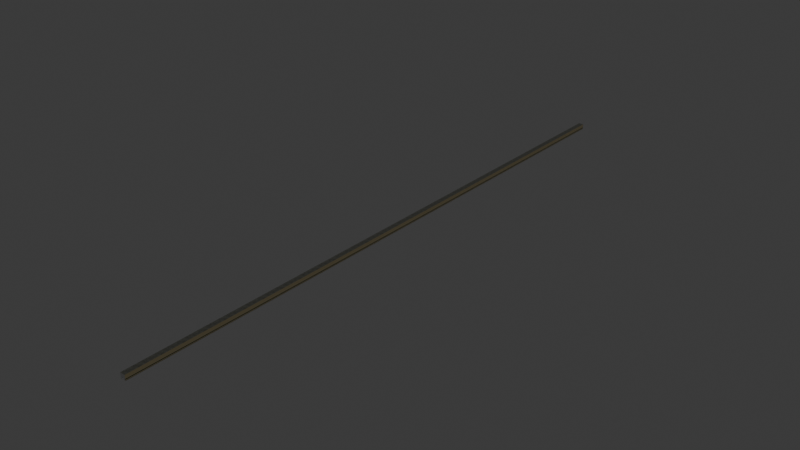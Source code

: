 # Source: Level3.blend  (saved by Blender 4.0.36; exported with 4.5.12 LTS)
import bpy
from mathutils import Matrix  # noqa: F401  (used for matrix-valued properties, if any)

bpy.ops.wm.read_factory_settings(use_empty=True)
scene = bpy.context.scene
scene.name = 'Scene'

# ---- collections
col_collection = bpy.data.collections.new('Collection'); scene.collection.children.link(col_collection)

# ---- materials (node trees are filled in below, after node groups)
mat_door = bpy.data.materials.new('door')
mat_door.use_transparent_shadow = False
mat_metal = bpy.data.materials.new('Metal')
mat_metal.use_transparent_shadow = False
mat_door_window = bpy.data.materials.new('door window')
mat_door_window.use_transparent_shadow = False
mat_walls = bpy.data.materials.new('walls')
mat_walls.use_transparent_shadow = False
mat_ceiling = bpy.data.materials.new('ceiling')
mat_ceiling.use_transparent_shadow = False
mat_floor = bpy.data.materials.new('floor')
mat_floor.use_transparent_shadow = False

# ---- node groups
ng_auto_smooth = bpy.data.node_groups.new('Auto Smooth', 'GeometryNodeTree')
_s = ng_auto_smooth.interface.new_socket(name='Geometry', in_out='OUTPUT', socket_type='NodeSocketGeometry')
_s = ng_auto_smooth.interface.new_socket(name='Geometry', in_out='INPUT', socket_type='NodeSocketGeometry')
_s = ng_auto_smooth.interface.new_socket(name='Angle', in_out='INPUT', socket_type='NodeSocketFloat')
_s.subtype = 'ANGLE'
_s.min_value = 0.0
_s.max_value = 3.142
ng_auto_smooth.is_modifier = True
_N = ng_auto_smooth.nodes; _L = ng_auto_smooth.links
n0 = _N.new('NodeGroupOutput'); n0.name = 'Group Output'; n0.location = (480, -100)
n1 = _N.new('NodeGroupInput'); n1.name = 'Group Input'; n1.location = (-420, -300)
n2 = _N.new('NodeGroupInput'); n2.name = 'Group Input.001'; n2.location = (-60, -100)
n3 = _N.new('GeometryNodeSetShadeSmooth'); n3.name = 'Set Shade Smooth'; n3.location = (120, -100)
n3.domain = 'EDGE'
n4 = _N.new('GeometryNodeSetShadeSmooth'); n4.name = 'Set Shade Smooth.001'; n4.location = (300, -100)
n5 = _N.new('GeometryNodeInputMeshEdgeAngle'); n5.name = 'Edge Angle'; n5.location = (-420, -220)
n6 = _N.new('GeometryNodeInputEdgeSmooth'); n6.name = 'Is Edge Smooth'; n6.location = (-60, -160)
n7 = _N.new('GeometryNodeInputShadeSmooth'); n7.name = 'Is Face Smooth'; n7.location = (-240, -340)
n8 = _N.new('FunctionNodeBooleanMath'); n8.name = 'Boolean Math'; n8.location = (-60, -220)
n9 = _N.new('FunctionNodeCompare'); n9.name = 'Compare'; n9.location = (-240, -180)
n9.operation = 'LESS_EQUAL'
_L.new(n5.outputs[0], n9.inputs[0])
_L.new(n4.outputs[0], n0.inputs[0])
_L.new(n1.outputs[1], n9.inputs[1])
_L.new(n9.outputs[0], n8.inputs[0])
_L.new(n7.outputs[0], n8.inputs[1])
_L.new(n2.outputs[0], n3.inputs[0])
_L.new(n6.outputs[0], n3.inputs[1])
_L.new(n3.outputs[0], n4.inputs[0])
_L.new(n8.outputs[0], n3.inputs[2])
n0.is_active_output = True

# ---- material node trees
mat_door.use_nodes = True; mat_door.node_tree.nodes.clear()
_N = mat_door.node_tree.nodes; _L = mat_door.node_tree.links
n0 = _N.new('ShaderNodeBsdfPrincipled'); n0.name = 'Principled BSDF'; n0.location = (10, 300)
n0.inputs[0].default_value = (1.0, 1.0, 1.0, 1.0)
n0.inputs[2].default_value = 0.1836
n0.inputs[3].default_value = 1.45
n1 = _N.new('ShaderNodeOutputMaterial'); n1.name = 'Material Output'; n1.location = (300, 300)
_L.new(n0.outputs[0], n1.inputs[0])
n1.is_active_output = True
mat_metal.use_nodes = True; mat_metal.node_tree.nodes.clear()
_N = mat_metal.node_tree.nodes; _L = mat_metal.node_tree.links
n0 = _N.new('ShaderNodeOutputMaterial'); n0.name = 'Material Output'; n0.location = (300, 300)
n1 = _N.new('ShaderNodeMapping'); n1.name = 'Mapping'; n1.location = (-971, 195)
n1.inputs[3].default_value = (1.0, 2.7, 1.0)
n2 = _N.new('ShaderNodeTexCoord'); n2.name = 'Texture Coordinate'; n2.location = (-1151, 195)
n3 = _N.new('ShaderNodeTexNoise'); n3.name = 'Noise Texture'; n3.location = (-791, 235)
n3.inputs[2].default_value = 9.3
n4 = _N.new('ShaderNodeBsdfPrincipled'); n4.name = 'Principled BSDF'; n4.location = (10, 300)
n4.inputs[3].default_value = 1.45
n5 = _N.new('ShaderNodeValToRGB'); n5.name = 'Color Ramp.001'; n5.location = (-464, 198)
while len(n5.color_ramp.elements) > 1: n5.color_ramp.elements.remove(n5.color_ramp.elements[-1])
n5.color_ramp.elements[0].position = 0.1527; n5.color_ramp.elements[0].color = (0.6548, 0.6548, 0.6548, 1.0)
_e = n5.color_ramp.elements.new(0.4945); _e.color = (0.6876, 0.6876, 0.6876, 1.0)
n6 = _N.new('ShaderNodeValToRGB'); n6.name = 'Color Ramp'; n6.location = (-471, 417)
n6.label = 'tool tray'
while len(n6.color_ramp.elements) > 1: n6.color_ramp.elements.remove(n6.color_ramp.elements[-1])
n6.color_ramp.elements[0].position = 0.1527; n6.color_ramp.elements[0].color = (0.894, 0.894, 0.894, 1.0)
_e = n6.color_ramp.elements.new(0.4945); _e.color = (1.0, 1.0, 1.0, 1.0)
_L.new(n1.outputs[0], n3.inputs[0])
_L.new(n2.outputs[2], n1.inputs[0])
_L.new(n3.outputs[0], n6.inputs[0])
_L.new(n6.outputs[0], n4.inputs[0])
_L.new(n3.outputs[0], n5.inputs[0])
_L.new(n5.outputs[0], n4.inputs[2])
_L.new(n6.outputs[0], n4.inputs[1])
_L.new(n4.outputs[0], n0.inputs[0])
n0.is_active_output = True
mat_door_window.use_nodes = True; mat_door_window.node_tree.nodes.clear()
_N = mat_door_window.node_tree.nodes; _L = mat_door_window.node_tree.links
n0 = _N.new('ShaderNodeOutputMaterial'); n0.name = 'Material Output'; n0.location = (361, 300)
n1 = _N.new('ShaderNodeMath'); n1.name = 'Math'; n1.location = (-1002, 297)
n1.operation = 'MULTIPLY'
n1.inputs[1].default_value = 7.9
n2 = _N.new('ShaderNodeMath'); n2.name = 'Math.001'; n2.location = (-782, 309)
n2.operation = 'MODULO'
n2.inputs[1].default_value = 1.0
n3 = _N.new('ShaderNodeMath'); n3.name = 'Math.002'; n3.location = (-553, 335)
n3.operation = 'GREATER_THAN'
n3.inputs[1].default_value = 0.45
n4 = _N.new('ShaderNodeTexCoord'); n4.name = 'Texture Coordinate'; n4.location = (-1834, 72)
n5 = _N.new('ShaderNodeMapping'); n5.name = 'Mapping'; n5.location = (-1556, 95)
n5.inputs[1].default_value = (1.03, 0.0, 0.0)
n5.inputs[2].default_value = (0.0, 0.0, 0.6981)
n6 = _N.new('ShaderNodeSeparateXYZ'); n6.name = 'Separate XYZ'; n6.location = (-1384, 170)
n7 = _N.new('ShaderNodeValToRGB'); n7.name = 'Color Ramp'; n7.location = (-356, 368)
while len(n7.color_ramp.elements) > 1: n7.color_ramp.elements.remove(n7.color_ramp.elements[-1])
n7.color_ramp.elements[0].position = 0.0; n7.color_ramp.elements[0].color = (0.5098, 0.562, 0.6434, 1.0)
_e = n7.color_ramp.elements.new(1.0); _e.color = (0.484, 0.5371, 0.613, 1.0)
n8 = _N.new('ShaderNodeBsdfPrincipled'); n8.name = 'Principled BSDF'; n8.location = (10, 300)
n8.inputs[3].default_value = 1.45
_L.new(n5.outputs[0], n6.inputs[0])
_L.new(n6.outputs[0], n1.inputs[0])
_L.new(n1.outputs[0], n2.inputs[0])
_L.new(n4.outputs[2], n5.inputs[0])
_L.new(n2.outputs[0], n3.inputs[0])
_L.new(n3.outputs[0], n7.inputs[0])
_L.new(n7.outputs[0], n8.inputs[0])
_L.new(n8.outputs[0], n0.inputs[0])
n0.is_active_output = True
mat_walls.use_nodes = True; mat_walls.node_tree.nodes.clear()
_N = mat_walls.node_tree.nodes; _L = mat_walls.node_tree.links
n0 = _N.new('ShaderNodeOutputMaterial'); n0.name = 'Material Output'; n0.location = (300, 300)
n1 = _N.new('ShaderNodeTexCoord'); n1.name = 'Texture Coordinate'; n1.location = (-1262, 329)
n2 = _N.new('ShaderNodeSeparateXYZ'); n2.name = 'Separate XYZ'; n2.location = (-1042, 294)
n3 = _N.new('ShaderNodeValToRGB'); n3.name = 'Color Ramp'; n3.location = (-459, 367)
n3.color_ramp.interpolation = 'CONSTANT'
while len(n3.color_ramp.elements) > 1: n3.color_ramp.elements.remove(n3.color_ramp.elements[-1])
n3.color_ramp.elements[0].position = 0.0; n3.color_ramp.elements[0].color = (0.2021, 0.168, 0.0939, 1.0)
_e = n3.color_ramp.elements.new(0.0508); _e.color = (1.0, 0.8419, 0.4847, 1.0)
_e = n3.color_ramp.elements.new(0.1691); _e.color = (0.05341, 0.1156, 0.07038, 1.0)
_e = n3.color_ramp.elements.new(0.31); _e.color = (1.0, 0.8388, 0.4851, 1.0)
n4 = _N.new('ShaderNodeMapRange'); n4.name = 'Map Range'; n4.location = (-705, 317)
n4.inputs[2].default_value = 0.258
n5 = _N.new('ShaderNodeBsdfPrincipled'); n5.name = 'Principled BSDF'; n5.location = (10, 300)
n5.inputs[3].default_value = 1.45
_L.new(n1.outputs[2], n2.inputs[0])
_L.new(n4.outputs[0], n3.inputs[0])
_L.new(n2.outputs[0], n4.inputs[0])
_L.new(n3.outputs[0], n5.inputs[0])
_L.new(n5.outputs[0], n0.inputs[0])
n0.is_active_output = True
mat_ceiling.use_nodes = True; mat_ceiling.node_tree.nodes.clear()
_N = mat_ceiling.node_tree.nodes; _L = mat_ceiling.node_tree.links
n0 = _N.new('ShaderNodeTexCoord'); n0.name = 'Texture Coordinate'; n0.location = (-1603, 141)
n1 = _N.new('ShaderNodeMapping'); n1.name = 'Mapping'; n1.location = (-1423, 141)
n2 = _N.new('ShaderNodeSeparateXYZ'); n2.name = 'Separate XYZ'; n2.location = (-1195, 326)
n3 = _N.new('ShaderNodeMath'); n3.name = 'Math.002'; n3.location = (-990, 142)
n3.operation = 'MULTIPLY'
n4 = _N.new('ShaderNodeSeparateXYZ'); n4.name = 'Separate XYZ.001'; n4.location = (-1189, 131)
n5 = _N.new('ShaderNodeMath'); n5.name = 'Math'; n5.location = (-975, 331)
n5.operation = 'MULTIPLY'
n6 = _N.new('ShaderNodeMath'); n6.name = 'Math.001'; n6.location = (-755, 322)
n6.operation = 'MODULO'
n6.inputs[1].default_value = 1.0
n7 = _N.new('ShaderNodeMath'); n7.name = 'Math.003'; n7.location = (-770, 133)
n7.operation = 'MODULO'
n7.inputs[1].default_value = 1.0
n8 = _N.new('ShaderNodeMath'); n8.name = 'Math.005'; n8.location = (-535, 356)
n8.operation = 'GREATER_THAN'
n9 = _N.new('ShaderNodeMath'); n9.name = 'Math.006'; n9.location = (-550, 142)
n9.operation = 'GREATER_THAN'
n10 = _N.new('ShaderNodeValue'); n10.name = 'Value'; n10.location = (-728, 195)
n10.width = 165
n10.outputs[0].default_value = 0.01
n11 = _N.new('ShaderNodeValue'); n11.name = 'Value.001'; n11.location = (-1548, 262)
n11.width = 165
n11.outputs[0].default_value = 16.0
n12 = _N.new('ShaderNodeValToRGB'); n12.name = 'Color Ramp'; n12.location = (238, 509)
while len(n12.color_ramp.elements) > 1: n12.color_ramp.elements.remove(n12.color_ramp.elements[-1])
n12.color_ramp.elements[0].position = 0.0; n12.color_ramp.elements[0].color = (0.0, 0.0, 0.0, 1.0)
_e = n12.color_ramp.elements.new(1.0); _e.color = (1.0, 1.0, 1.0, 1.0)
n13 = _N.new('ShaderNodeMapping'); n13.name = 'Mapping.001'; n13.location = (-744, 743)
n14 = _N.new('ShaderNodeTexCoord'); n14.name = 'Texture Coordinate.001'; n14.location = (-924, 743)
n15 = _N.new('ShaderNodeTexNoise'); n15.name = 'Noise Texture'; n15.location = (-291, 788)
n15.inputs[2].default_value = 4.8
n16 = _N.new('ShaderNodeMapping'); n16.name = 'Mapping.002'; n16.location = (-758, 1085)
n17 = _N.new('ShaderNodeTexCoord'); n17.name = 'Texture Coordinate.002'; n17.location = (-938, 1085)
n18 = _N.new('ShaderNodeTexNoise'); n18.name = 'Noise Texture.001'; n18.location = (-305, 1131)
n18.inputs[2].default_value = 156.8
n19 = _N.new('ShaderNodeValToRGB'); n19.name = 'Color Ramp.001'; n19.location = (-73, 809)
while len(n19.color_ramp.elements) > 1: n19.color_ramp.elements.remove(n19.color_ramp.elements[-1])
n19.color_ramp.elements[0].position = 0.0; n19.color_ramp.elements[0].color = (0.1963, 0.2005, 0.161, 1.0)
_e = n19.color_ramp.elements.new(1.0); _e.color = (0.8894, 0.9046, 0.791, 1.0)
n20 = _N.new('ShaderNodeMath'); n20.name = 'Math.004'; n20.location = (-182, 316)
n20.operation = 'MULTIPLY'
n21 = _N.new('ShaderNodeMath'); n21.name = 'Math.007'; n21.location = (321, 239)
n21.operation = 'MULTIPLY'
n22 = _N.new('ShaderNodeOutputMaterial'); n22.name = 'Material Output'; n22.location = (2027, 377)
n23 = _N.new('ShaderNodeInvert'); n23.name = 'Invert Color'; n23.location = (1320, 541)
n24 = _N.new('ShaderNodeMix'); n24.name = 'Mix'; n24.location = (582, 757)
n24.data_type = 'RGBA'
n24.inputs[6].default_value = (0.0, 0.0, 0.0, 1.0)
n25 = _N.new('ShaderNodeMix'); n25.name = 'Mix.001'; n25.location = (970, 842)
n25.data_type = 'RGBA'
n25.inputs[6].default_value = (0.0, 0.0, 0.0, 1.0)
n26 = _N.new('ShaderNodeValToRGB'); n26.name = 'Color Ramp.002'; n26.location = (52, 1130)
while len(n26.color_ramp.elements) > 1: n26.color_ramp.elements.remove(n26.color_ramp.elements[-1])
n26.color_ramp.elements[0].position = 0.6182; n26.color_ramp.elements[0].color = (1.0, 1.0, 1.0, 1.0)
_e = n26.color_ramp.elements.new(0.68); _e.color = (0.0, 0.0, 0.0, 1.0)
n27 = _N.new('ShaderNodeValToRGB'); n27.name = 'Color Ramp.003'; n27.location = (372, 1148)
while len(n27.color_ramp.elements) > 1: n27.color_ramp.elements.remove(n27.color_ramp.elements[-1])
n27.color_ramp.elements[0].position = 0.0; n27.color_ramp.elements[0].color = (0.3471, 0.3471, 0.3471, 1.0)
_e = n27.color_ramp.elements.new(1.0); _e.color = (1.0, 1.0, 1.0, 1.0)
n28 = _N.new('ShaderNodeBump'); n28.name = 'Bump'; n28.location = (1275, 411)
n28.inputs[0].default_value = 0.1
n28.inputs[1].default_value = 1.0
n28.inputs[2].default_value = 1.0
n29 = _N.new('ShaderNodeBsdfPrincipled'); n29.name = 'Principled BSDF'; n29.location = (1684, 620)
n29.inputs[3].default_value = 1.45
_L.new(n0.outputs[2], n1.inputs[0])
_L.new(n1.outputs[0], n2.inputs[0])
_L.new(n1.outputs[0], n4.inputs[0])
_L.new(n2.outputs[0], n5.inputs[0])
_L.new(n5.outputs[0], n6.inputs[0])
_L.new(n3.outputs[0], n7.inputs[0])
_L.new(n4.outputs[1], n3.inputs[0])
_L.new(n8.outputs[0], n20.inputs[0])
_L.new(n9.outputs[0], n20.inputs[1])
_L.new(n6.outputs[0], n8.inputs[0])
_L.new(n7.outputs[0], n9.inputs[0])
_L.new(n10.outputs[0], n8.inputs[1])
_L.new(n10.outputs[0], n9.inputs[1])
_L.new(n11.outputs[0], n5.inputs[1])
_L.new(n11.outputs[0], n3.inputs[1])
_L.new(n20.outputs[0], n12.inputs[0])
_L.new(n28.outputs[0], n29.inputs[5])
_L.new(n21.outputs[0], n28.inputs[3])
_L.new(n13.outputs[0], n15.inputs[0])
_L.new(n14.outputs[2], n13.inputs[0])
_L.new(n12.outputs[0], n24.inputs[0])
_L.new(n19.outputs[0], n24.inputs[7])
_L.new(n15.outputs[0], n19.inputs[0])
_L.new(n23.outputs[0], n29.inputs[2])
_L.new(n12.outputs[0], n23.inputs[1])
_L.new(n25.outputs[2], n29.inputs[0])
_L.new(n16.outputs[0], n18.inputs[0])
_L.new(n17.outputs[2], n16.inputs[0])
_L.new(n18.outputs[0], n26.inputs[0])
_L.new(n20.outputs[0], n21.inputs[0])
_L.new(n26.outputs[0], n21.inputs[1])
_L.new(n27.outputs[0], n25.inputs[0])
_L.new(n24.outputs[2], n25.inputs[7])
_L.new(n26.outputs[0], n27.inputs[0])
_L.new(n29.outputs[0], n22.inputs[0])
n22.is_active_output = True
mat_floor.use_nodes = True; mat_floor.node_tree.nodes.clear()
_N = mat_floor.node_tree.nodes; _L = mat_floor.node_tree.links
n0 = _N.new('ShaderNodeOutputMaterial'); n0.name = 'Material Output'; n0.location = (1414, 352)
n1 = _N.new('ShaderNodeTexCoord'); n1.name = 'Texture Coordinate'; n1.location = (-1603, 141)
n2 = _N.new('ShaderNodeMapping'); n2.name = 'Mapping'; n2.location = (-1423, 141)
n3 = _N.new('ShaderNodeSeparateXYZ'); n3.name = 'Separate XYZ'; n3.location = (-1195, 326)
n4 = _N.new('ShaderNodeMath'); n4.name = 'Math.002'; n4.location = (-990, 142)
n4.operation = 'MULTIPLY'
n5 = _N.new('ShaderNodeSeparateXYZ'); n5.name = 'Separate XYZ.001'; n5.location = (-1189, 131)
n6 = _N.new('ShaderNodeMath'); n6.name = 'Math'; n6.location = (-975, 331)
n6.operation = 'MULTIPLY'
n7 = _N.new('ShaderNodeMath'); n7.name = 'Math.001'; n7.location = (-755, 322)
n7.operation = 'MODULO'
n7.inputs[1].default_value = 1.0
n8 = _N.new('ShaderNodeMath'); n8.name = 'Math.003'; n8.location = (-770, 133)
n8.operation = 'MODULO'
n8.inputs[1].default_value = 1.0
n9 = _N.new('ShaderNodeMath'); n9.name = 'Math.005'; n9.location = (-535, 356)
n9.operation = 'GREATER_THAN'
n10 = _N.new('ShaderNodeMath'); n10.name = 'Math.006'; n10.location = (-550, 142)
n10.operation = 'GREATER_THAN'
n11 = _N.new('ShaderNodeValue'); n11.name = 'Value'; n11.location = (-728, 195)
n11.width = 165
n11.outputs[0].default_value = 0.01
n12 = _N.new('ShaderNodeValue'); n12.name = 'Value.001'; n12.location = (-1548, 262)
n12.width = 165
n12.outputs[0].default_value = 20.0
n13 = _N.new('ShaderNodeMath'); n13.name = 'Math.004'; n13.location = (-182, 316)
n13.operation = 'MULTIPLY'
n14 = _N.new('ShaderNodeMapping'); n14.name = 'Mapping.001'; n14.location = (-887, 796)
n15 = _N.new('ShaderNodeTexCoord'); n15.name = 'Texture Coordinate.001'; n15.location = (-1067, 796)
n16 = _N.new('ShaderNodeMix'); n16.name = 'Mix'; n16.location = (582, 757)
n16.data_type = 'RGBA'
n16.inputs[6].default_value = (0.0, 0.0, 0.0, 1.0)
n17 = _N.new('ShaderNodeTexNoise'); n17.name = 'Noise Texture'; n17.location = (-434, 842)
n17.inputs[2].default_value = 4.8
n18 = _N.new('ShaderNodeValToRGB'); n18.name = 'Color Ramp.001'; n18.location = (-73, 809)
while len(n18.color_ramp.elements) > 1: n18.color_ramp.elements.remove(n18.color_ramp.elements[-1])
n18.color_ramp.elements[0].position = 0.0; n18.color_ramp.elements[0].color = (0.4327, 0.4421, 0.3526, 1.0)
_e = n18.color_ramp.elements.new(1.0); _e.color = (0.9832, 1.0, 0.874, 1.0)
n19 = _N.new('ShaderNodeValToRGB'); n19.name = 'Color Ramp'; n19.location = (238, 509)
while len(n19.color_ramp.elements) > 1: n19.color_ramp.elements.remove(n19.color_ramp.elements[-1])
n19.color_ramp.elements[0].position = 0.0; n19.color_ramp.elements[0].color = (0.0, 0.0, 0.0, 1.0)
_e = n19.color_ramp.elements.new(1.0); _e.color = (1.0, 1.0, 1.0, 1.0)
n20 = _N.new('ShaderNodeBsdfPrincipled'); n20.name = 'Principled BSDF'; n20.location = (1120, 494)
n20.inputs[3].default_value = 1.45
n21 = _N.new('ShaderNodeBump'); n21.name = 'Bump'; n21.location = (710, 286)
n21.inputs[0].default_value = 0.1
n21.inputs[1].default_value = 1.0
n21.inputs[2].default_value = 1.0
n22 = _N.new('ShaderNodeInvert'); n22.name = 'Invert Color'; n22.location = (755, 416)
_L.new(n1.outputs[2], n2.inputs[0])
_L.new(n2.outputs[0], n3.inputs[0])
_L.new(n2.outputs[0], n5.inputs[0])
_L.new(n3.outputs[0], n6.inputs[0])
_L.new(n6.outputs[0], n7.inputs[0])
_L.new(n4.outputs[0], n8.inputs[0])
_L.new(n5.outputs[1], n4.inputs[0])
_L.new(n9.outputs[0], n13.inputs[0])
_L.new(n10.outputs[0], n13.inputs[1])
_L.new(n7.outputs[0], n9.inputs[0])
_L.new(n8.outputs[0], n10.inputs[0])
_L.new(n11.outputs[0], n9.inputs[1])
_L.new(n11.outputs[0], n10.inputs[1])
_L.new(n12.outputs[0], n6.inputs[1])
_L.new(n12.outputs[0], n4.inputs[1])
_L.new(n13.outputs[0], n19.inputs[0])
_L.new(n21.outputs[0], n20.inputs[5])
_L.new(n13.outputs[0], n21.inputs[3])
_L.new(n14.outputs[0], n17.inputs[0])
_L.new(n15.outputs[2], n14.inputs[0])
_L.new(n19.outputs[0], n16.inputs[0])
_L.new(n18.outputs[0], n16.inputs[7])
_L.new(n17.outputs[0], n18.inputs[0])
_L.new(n20.outputs[0], n0.inputs[0])
_L.new(n22.outputs[0], n20.inputs[2])
_L.new(n19.outputs[0], n22.inputs[1])
_L.new(n16.outputs[2], n20.inputs[0])
n0.is_active_output = True

# ---- world
world_world = bpy.data.worlds.new('World'); scene.world = world_world
world_world.use_nodes = True; world_world.node_tree.nodes.clear()
_N = world_world.node_tree.nodes; _L = world_world.node_tree.links
n0 = _N.new('ShaderNodeOutputWorld'); n0.name = 'World Output'; n0.location = (300, 300)
n1 = _N.new('ShaderNodeBackground'); n1.name = 'Background'; n1.location = (10, 300)
n1.inputs[0].default_value = (0.05088, 0.05088, 0.05088, 1.0)
_L.new(n1.outputs[0], n0.inputs[0])
n0.is_active_output = True
world_world.color = (0.05088, 0.05088, 0.05088)
world_world.use_sun_shadow = False
world_world.sun_shadow_jitter_overblur = 0.0

# ---- lights
light_area = bpy.data.lights.new('Area', 'AREA')
light_area.transmission_factor = 0.0
light_area.energy = 80.0
light_area.shadow_maximum_resolution = 0.006
light_area.use_absolute_resolution = True
light_area.size = 1.0
light_area.size_y = 1.0
light_area_001 = bpy.data.lights.new('Area.001', 'AREA')
light_area_001.transmission_factor = 0.0
light_area_001.energy = 80.0
light_area_001.shadow_maximum_resolution = 0.006
light_area_001.use_absolute_resolution = True
light_area_001.size = 1.0
light_area_001.size_y = 1.0

# ---- meshes
me_cube_012 = bpy.data.meshes.new('Cube.012')
me_cube_012.from_pydata([(-1.0, -1.0, -1.0), (-0.6174, -1.0, 0.9096), (1.0, -1.0, -1.0), (0.6174, -1.0, 0.9096), (-0.6174, -1.0, 0.0904), (0.6174, -1.0, 0.0904), (-1.0, -1.0, 0.0), (-1.0, -1.0, 1.0), (1.0, -1.0, 1.0), (1.0, -1.0, 0.0), (-1.0, 0.0, -1.0), (-1.0, 0.0, 1.0), (1.0, 0.0, -1.0), (1.0, 0.0, 1.0), (1.0, 0.0, 0.0), (-1.0, 0.0, 0.0), (-1.0, 1.0, -1.0), (-0.6174, 1.0, 0.9096), (1.0, 1.0, -1.0), (0.6174, 1.0, 0.9096), (-0.6174, 1.0, 0.0904), (0.6174, 1.0, 0.0904), (-1.0, 1.0, 0.0), (-1.0, 1.0, 1.0), (1.0, 1.0, 1.0), (1.0, 1.0, 0.0)], [], [(14, 13, 8, 9), (10, 12, 2, 0), (13, 11, 7, 8), (2, 9, 6, 0), (12, 14, 9, 2), (4, 1, 7, 6), (1, 3, 8, 7), (3, 5, 9, 8), (5, 4, 6, 9), (0, 6, 15, 10), (6, 7, 11, 15), (14, 25, 24, 13), (10, 16, 18, 12), (13, 24, 23, 11), (18, 16, 22, 25), (12, 18, 25, 14), (20, 22, 23, 17), (17, 23, 24, 19), (19, 24, 25, 21), (21, 25, 22, 20), (16, 10, 15, 22), (22, 15, 11, 23), (1, 4, 20, 17), (4, 5, 21, 20), (5, 3, 19, 21), (1, 17, 19, 3)])
_uv = me_cube_012.uv_layers.new(name='UVMap')
_uv.uv.foreach_set('vector', [0.5, 0.625, 0.625, 0.625, 0.625, 0.75, 0.5, 0.75, 0.125, 0.625, 0.375, 0.625, 0.375, 0.75, 0.125, 0.75, 0.625, 0.625, 0.875, 0.625, 0.875, 0.75, 0.625, 0.75, 0.375, 0.75, 0.5, 0.75, 0.5, 1.0, 0.375, 1.0, 0.375, 0.625, 0.5, 0.625, 0.5, 0.75, 0.375, 0.75, 0.5286, 0.9714, 0.5964, 0.9714, 0.625, 1.0, 0.5, 1.0, 0.5964, 0.9714, 0.5964, 0.7786, 0.625, 0.75, 0.625, 1.0, 0.5964, 0.7786, 0.5286, 0.7786, 0.5, 0.75, 0.625, 0.75, 0.5286, 0.7786, 0.5286, 0.9714, 0.5, 1.0, 0.5, 0.75, 0.375, 0.0, 0.5, 0.0, 0.5, 0.125, 0.375, 0.125, 0.5, 0.0, 0.625, 0.0, 0.625, 0.125, 0.5, 0.125, 0.5, 0.625, 0.5, 0.75, 0.625, 0.75, 0.625, 0.625, 0.125, 0.625, 0.125, 0.75, 0.375, 0.75, 0.375, 0.625, 0.625, 0.625, 0.625, 0.75, 0.875, 0.75, 0.875, 0.625, 0.375, 0.75, 0.375, 1.0, 0.5, 1.0, 0.5, 0.75, 0.375, 0.625, 0.375, 0.75, 0.5, 0.75, 0.5, 0.625, 0.5286, 0.9714, 0.5, 1.0, 0.625, 1.0, 0.5964, 0.9714, 0.5964, 0.9714, 0.625, 1.0, 0.625, 0.75, 0.5964, 0.7786, 0.5964, 0.7786, 0.625, 0.75, 0.5, 0.75, 0.5286, 0.7786, 0.5286, 0.7786, 0.5, 0.75, 0.5, 1.0, 0.5286, 0.9714, 0.375, 0.0, 0.375, 0.125, 0.5, 0.125, 0.5, 0.0, 0.5, 0.0, 0.5, 0.125, 0.625, 0.125, 0.625, 0.0, 0.5964, 0.9714, 0.5286, 0.9714, 0.5286, 0.9714, 0.5964, 0.9714, 0.5286, 0.9714, 0.5286, 0.7786, 0.5286, 0.7786, 0.5286, 0.9714, 0.5286, 0.7786, 0.5964, 0.7786, 0.5964, 0.7786, 0.5286, 0.7786, 0.5964, 0.9714, 0.5964, 0.9714, 0.5964, 0.7786, 0.5964, 0.7786])
me_cube_012.materials.append(mat_door)
me_cube_012.update()
me_cube_013 = bpy.data.meshes.new('Cube.013')
me_cube_013.from_pydata([(-1.0, -1.0, -1.0), (-1.0, -1.0, 1.0), (-1.0, 1.0, -1.0), (-1.0, 1.0, 1.0), (1.0, -1.0, -1.0), (1.0, -1.0, 1.0), (1.0, 1.0, -1.0), (1.0, 1.0, 1.0)], [], [(0, 1, 3, 2), (6, 7, 5, 4), (7, 3, 1, 5)])
_uv = me_cube_013.uv_layers.new(name='UVMap')
_uv.uv.foreach_set('vector', [0.375, 0.0, 0.625, 0.0, 0.625, 0.25, 0.375, 0.25, 0.375, 0.5, 0.625, 0.5, 0.625, 0.75, 0.375, 0.75, 0.625, 0.5, 0.875, 0.5, 0.875, 0.75, 0.625, 0.75])
me_cube_013.materials.append(mat_door)
me_cube_013.update()
me_cube_015 = bpy.data.meshes.new('Cube.015')
me_cube_015.from_pydata([(-1.0, -1.0, -1.0), (-1.0, -1.0, 1.0), (-1.0, 1.0, -1.0), (-1.0, 1.0, 1.0), (1.0, -1.0, -1.0), (1.0, -1.0, 1.0), (1.0, 1.0, -1.0), (1.0, 1.0, 1.0)], [], [(0, 1, 3, 2), (2, 3, 7, 6), (6, 7, 5, 4), (4, 5, 1, 0), (2, 6, 4, 0), (7, 3, 1, 5)])
_uv = me_cube_015.uv_layers.new(name='UVMap')
_uv.uv.foreach_set('vector', [0.375, 0.0, 0.625, 0.0, 0.625, 0.25, 0.375, 0.25, 0.375, 0.25, 0.625, 0.25, 0.625, 0.5, 0.375, 0.5, 0.375, 0.5, 0.625, 0.5, 0.625, 0.75, 0.375, 0.75, 0.375, 0.75, 0.625, 0.75, 0.625, 1.0, 0.375, 1.0, 0.125, 0.5, 0.375, 0.5, 0.375, 0.75, 0.125, 0.75, 0.625, 0.5, 0.875, 0.5, 0.875, 0.75, 0.625, 0.75])
me_cube_015.materials.append(mat_metal)
me_cube_015.update()
me_cube_014 = bpy.data.meshes.new('Cube.014')
me_cube_014.from_pydata([(-0.6073, -0.05622, -0.06632), (-0.6073, -0.05622, 0.06632), (-0.6073, 0.05622, -0.06632), (-0.6073, 0.05622, 0.06632), (0.6073, -0.05622, -0.06632), (0.6073, -0.05622, 0.06632), (0.6073, 0.05622, -0.06632), (0.6073, 0.05622, 0.06632)], [], [(0, 1, 3, 2), (2, 3, 7, 6), (6, 7, 5, 4), (4, 5, 1, 0), (2, 6, 4, 0), (7, 3, 1, 5)])
me_cube_014.polygons.foreach_set('use_smooth', [True] * 6)
_uv = me_cube_014.uv_layers.new(name='UVMap')
_uv.uv.foreach_set('vector', [0.375, 0.0, 0.625, 0.0, 0.625, 0.25, 0.375, 0.25, 0.375, 0.25, 0.625, 0.25, 0.625, 0.5, 0.375, 0.5, 0.375, 0.5, 0.625, 0.5, 0.625, 0.75, 0.375, 0.75, 0.375, 0.75, 0.625, 0.75, 0.625, 1.0, 0.375, 1.0, 0.125, 0.5, 0.375, 0.5, 0.375, 0.75, 0.125, 0.75, 0.625, 0.5, 0.875, 0.5, 0.875, 0.75, 0.625, 0.75])
me_cube_014.materials.append(mat_metal)
me_cube_014.update()
me_cube_016 = bpy.data.meshes.new('Cube.016')
me_cube_016.from_pydata([(-0.4877, -0.03028, -0.5966), (-0.4877, -0.03028, 0.5966), (-0.4877, 0.03028, -0.5966), (-0.4877, 0.03028, 0.5966), (0.4877, -0.03028, -0.5966), (0.4877, -0.03028, 0.5966), (0.4877, 0.03028, -0.5966), (0.4877, 0.03028, 0.5966)], [], [(0, 1, 3, 2), (2, 3, 7, 6), (6, 7, 5, 4), (4, 5, 1, 0), (2, 6, 4, 0), (7, 3, 1, 5)])
_uv = me_cube_016.uv_layers.new(name='UVMap')
_uv.uv.foreach_set('vector', [0.375, 0.0, 0.625, 0.0, 0.625, 0.25, 0.375, 0.25, 0.375, 0.25, 0.625, 0.25, 0.625, 0.5, 0.375, 0.5, 0.375, 0.5, 0.625, 0.5, 0.625, 0.75, 0.375, 0.75, 0.375, 0.75, 0.625, 0.75, 0.625, 1.0, 0.375, 1.0, 0.125, 0.5, 0.375, 0.5, 0.375, 0.75, 0.125, 0.75, 0.625, 0.5, 0.875, 0.5, 0.875, 0.75, 0.625, 0.75])
me_cube_016.materials.append(mat_door_window)
me_cube_016.update()
me_plane = bpy.data.meshes.new('Plane')
me_plane.from_pydata([(-2.5, -2.49, 0.0), (2.5, -2.49, 0.0), (-2.5, 2.51, 0.0), (2.5, 2.51, 0.0), (-0.7748, -2.49, 0.0), (0.7748, -2.49, 0.0), (0.7748, 2.51, 0.0), (-0.7748, 2.51, 0.0), (-2.5, -0.02098, 0.0), (2.5, -0.02098, 0.0), (-0.7748, -0.02098, 0.0), (0.7748, -0.02098, 0.0)], [], [(11, 9, 3, 6), (8, 10, 7, 2), (10, 11, 6, 7), (0, 4, 10, 8), (5, 1, 9, 11)])
_uv = me_plane.uv_layers.new(name='UVMap')
_uv.uv.foreach_set('vector', [0.6667, 0.4937, 1.0, 0.4937, 1.0, 1.0, 0.6667, 1.0, 0.0, 0.4937, 0.3333, 0.4937, 0.3333, 1.0, 0.0, 1.0, 0.3333, 0.4937, 0.6667, 0.4937, 0.6667, 1.0, 0.3333, 1.0, 0.0, 0.0, 0.3333, 0.0, 0.3333, 0.4937, 0.0, 0.4937, 0.6667, 0.0, 1.0, 0.0, 1.0, 0.4937, 0.6667, 0.4937])
me_plane.update()
me_cube_001 = bpy.data.meshes.new('Cube.001')
me_cube_001.from_pydata([(0.0, -10.0, 2.5), (0.0, -10.0, -2.5), (0.0, 10.0, -2.5), (0.0, 10.0, 2.5)], [], [(2, 1, 0, 3)])
_uv = me_cube_001.uv_layers.new(name='UVMap')
_uv.uv.foreach_set('vector', [5.011e-05, 0.9999, 4.993e-05, 5.007e-05, 0.25, 5.001e-05, 0.25, 0.9999])
me_cube_001.materials.append(mat_walls)
me_cube_001.update()
me_cube_017 = bpy.data.meshes.new('Cube.017')
me_cube_017.from_pydata([(-2.5, 10.0, 0.0), (2.5, 10.0, 0.0), (-2.5, -10.0, 0.0), (2.5, -10.0, 0.0)], [], [(1, 3, 2, 0)])
_uv = me_cube_017.uv_layers.new(name='UVMap')
_uv.uv.foreach_set('vector', [0.25, 5e-05, 0.25, 0.9999, 5.014e-05, 0.9999, 4.999e-05, 5.002e-05])
me_cube_017.materials.append(mat_ceiling)
me_cube_017.update()
me_cube_018 = bpy.data.meshes.new('Cube.018')
me_cube_018.from_pydata([(-2.5, -10.0, 0.0), (-2.5, 10.0, 0.0), (2.5, -10.0, 0.0), (2.5, 10.0, 0.0)], [], [(1, 0, 2, 3)])
_uv = me_cube_018.uv_layers.new(name='UVMap')
_uv.uv.foreach_set('vector', [4.999e-05, 5.002e-05, 5.004e-05, 0.9999, 0.25, 0.9999, 0.25, 5e-05])
me_cube_018.materials.append(mat_floor)
me_cube_018.update()
me_cube_019 = bpy.data.meshes.new('Cube.019')
me_cube_019.from_pydata([(0.0, -10.0, -2.5), (0.0, -10.0, 2.5), (0.0, 10.0, -2.5), (0.0, 10.0, 2.5), (0.0, -10.0, -2.238), (0.0, 10.0, -2.238), (0.01687, 10.0, -2.5), (0.01687, -10.0, -2.5), (0.01687, 10.0, -2.238), (0.01687, -10.0, -2.238)], [], [(4, 5, 3, 1), (0, 2, 6, 7), (7, 6, 8, 9), (5, 4, 9, 8), (4, 0, 7, 9), (2, 5, 8, 6)])
_uv = me_cube_019.uv_layers.new(name='UVMap')
_uv.uv.foreach_set('vector', [0.01314, 0.9999, 0.01314, 5.001e-05, 0.25, 5e-05, 0.25, 0.9999, 0.0, 0.0, 0.0, 0.0, 0.0, 0.0, 0.0, 0.0, 5.014e-05, 0.9999, 4.999e-05, 5.002e-05, 0.01314, 5.001e-05, 0.01314, 0.9999, 0.01314, 5.001e-05, 0.01314, 0.9999, 0.01314, 0.9999, 0.01314, 5.001e-05, 0.0, 0.0, 0.0, 0.0, 0.0, 0.0, 0.0, 0.0, 0.0, 0.0, 0.0, 0.0, 0.0, 0.0, 0.0, 0.0])
me_cube_019.materials.append(mat_walls)
me_cube_019.update()

# ---- objects
ob_door = bpy.data.objects.new('door', me_cube_012)
ob_doorframe = bpy.data.objects.new('doorframe', me_cube_013)
ob_metal_protector = bpy.data.objects.new('metal protector', me_cube_015)
ob_push_rod = bpy.data.objects.new('push rod', me_cube_014)
ob_window = bpy.data.objects.new('window', me_cube_016)
ob_plane = bpy.data.objects.new('Plane', me_plane)
ob_area = bpy.data.objects.new('Area', light_area)
ob_area_001 = bpy.data.objects.new('Area.001', light_area_001)
ob_right_wall = bpy.data.objects.new('right wall', me_cube_001)
ob_ceiling = bpy.data.objects.new('ceiling', me_cube_017)
ob_floor = bpy.data.objects.new('floor', me_cube_018)
ob_left_wall = bpy.data.objects.new('left wall', me_cube_019)

# ---- transforms, parenting, visibility, modifiers, constraints
ob_door.location = (0.0, -10.0, 1.193)
ob_door.scale = (0.739, 0.04715, 1.234)
ob_doorframe.parent = ob_door
ob_doorframe.matrix_parent_inverse = Matrix(((1.353, -0.0, 0.0, -0.0), (-0.0, 21.21, -0.0, 0.0), (0.0, -0.0, 0.8101, -0.9665), (-0.0, 0.0, -0.0, 1.0)))
ob_doorframe.location = (0.0, 0.0, 1.193)
ob_doorframe.scale = (0.75, -0.1334, 1.25)
_m = ob_doorframe.modifiers.new('Solidify', 'SOLIDIFY')
_m.thickness = -0.1
ob_metal_protector.parent = ob_door
ob_metal_protector.matrix_parent_inverse = Matrix(((1.353, -0.0, 0.0, -0.0), (-0.0, 21.21, -0.0, 0.0), (0.0, -0.0, 0.8101, -0.9665), (-0.0, 0.0, -0.0, 1.0)))
ob_metal_protector.location = (0.0, 0.0, 0.3167)
ob_metal_protector.scale = (0.6962, -0.0565, 0.2884)
ob_push_rod.parent = ob_door
ob_push_rod.matrix_parent_inverse = Matrix(((1.353, -0.0, 0.0, -0.0), (-0.0, 21.21, -0.0, 0.0), (0.0, -0.0, 0.8101, -0.9665), (-0.0, 0.0, -0.0, 1.0)))
ob_push_rod.location = (0.0, -0.08653, 1.055)
_m = ob_push_rod.modifiers.new('Bevel', 'BEVEL')
_m.width = 0.015
_m.width_pct = 0.015
_m.segments = 3
_m = ob_push_rod.modifiers.new('Mirror', 'MIRROR')
_m.use_axis = (False, True, False)
_m.mirror_object = ob_door
_m = ob_push_rod.modifiers.new('Auto Smooth', 'NODES')
_m.node_group = ng_auto_smooth
_gi = [s.identifier for s in ng_auto_smooth.interface.items_tree if s.item_type == 'SOCKET' and s.in_out == 'INPUT']
_m[_gi[1]] = 0.5236  # Angle
ob_window.parent = ob_door
ob_window.matrix_parent_inverse = Matrix(((1.353, -0.0, 0.0, -0.0), (-0.0, 21.21, -0.0, 0.0), (0.0, -0.0, 0.8101, -0.9665), (-0.0, 0.0, -0.0, 1.0)))
ob_window.location = (0.0, 0.0, 1.775)
ob_plane.location = (0.0, -10.0, 2.49)
ob_plane.rotation_euler = (1.571, -0.0, 0.0)
ob_area.location = (0.0, -5.0, 4.915)
ob_area.scale = (4.074, 1.0, 1.0)
ob_area_001.location = (0.0, 5.0, 4.915)
ob_area_001.scale = (4.074, 1.0, 1.0)
ob_right_wall.location = (2.5, 0.0, 2.5)
_m = ob_right_wall.modifiers.new('Array', 'ARRAY')
_m.count = 30
_m.relative_offset_displace = (0.0, 1.0, 0.0)
ob_ceiling.location = (0.0, 0.0, 5.0)
_m = ob_ceiling.modifiers.new('Array', 'ARRAY')
_m.count = 30
_m.relative_offset_displace = (0.0, 1.0, 0.0)
ob_floor.location = (0.0, 0.0, 0.0)
_m = ob_floor.modifiers.new('Array', 'ARRAY')
_m.count = 30
_m.relative_offset_displace = (0.0, 1.0, 0.0)
ob_left_wall.location = (-2.5, 0.0, 2.5)
_m = ob_left_wall.modifiers.new('Array', 'ARRAY')
_m.count = 30
_m.relative_offset_displace = (0.0, 1.0, 0.0)

# ---- collection membership
scene.collection.objects.link(ob_door)
scene.collection.objects.link(ob_doorframe)
scene.collection.objects.link(ob_metal_protector)
scene.collection.objects.link(ob_push_rod)
scene.collection.objects.link(ob_window)
scene.collection.objects.link(ob_plane)
scene.collection.objects.link(ob_area)
scene.collection.objects.link(ob_area_001)
col_collection.objects.link(ob_right_wall)
col_collection.objects.link(ob_ceiling)
col_collection.objects.link(ob_floor)
col_collection.objects.link(ob_left_wall)

# ---- scene / render settings (as saved in the file)
scene.frame_start = 1; scene.frame_end = 250; scene.frame_set(1)
scene.render.engine = 'BLENDER_EEVEE_NEXT'
scene.cycles.sampling_pattern = 'TABULATED_SOBOL'
bpy.context.view_layer.update()

# ---- added for rendering (the .blend has no active camera): camera
cam_auto = bpy.data.cameras.new('AutoCamera')
cam_auto.lens = 50.0
cam_auto.sensor_width = 36.0
cam_auto.clip_end = 9745.58
ob_auto_camera = bpy.data.objects.new('AutoCamera', cam_auto)
scene.collection.objects.link(ob_auto_camera)
ob_auto_camera.location = (555.306, -376.438, 446.716)
ob_auto_camera.rotation_euler = (1.09748, -7.21219e-08, 0.694738)
scene.camera = ob_auto_camera
bpy.context.view_layer.update()
